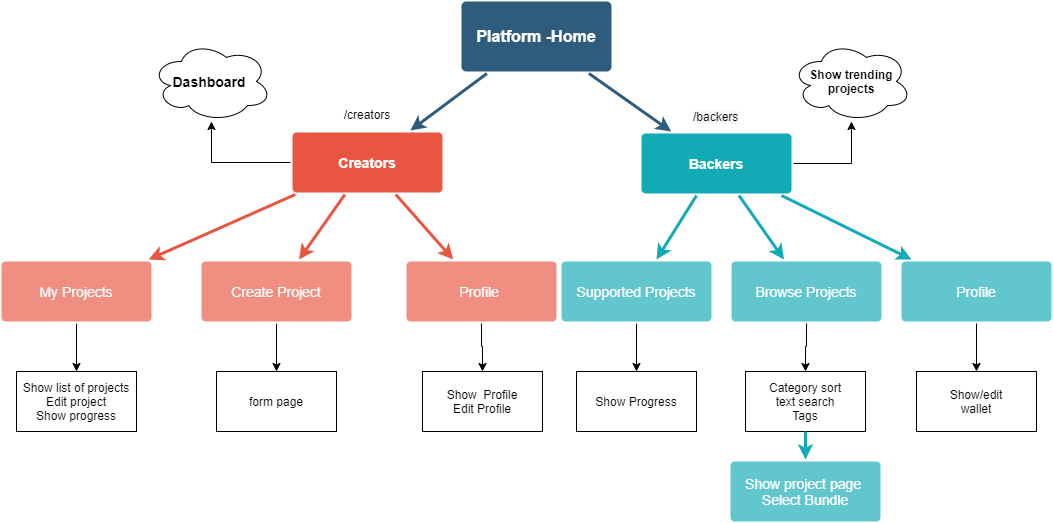

The diagram above was exported from draw.io. Its source (the exported page's mxGraphModel, read from the mxfile embedded in the PNG):
<mxGraphModel dx="1422" dy="762" grid="1" gridSize="10" guides="1" tooltips="1" connect="1" arrows="1" fold="1" page="1" pageScale="1" pageWidth="1169" pageHeight="827" background="#ffffff" math="0" shadow="0">
  <root>
    <mxCell id="0" />
    <mxCell id="1" parent="0" />
    <mxCell id="1746" value="" style="edgeStyle=none;rounded=0;jumpStyle=none;html=1;shadow=0;labelBackgroundColor=none;startArrow=none;startFill=0;endArrow=classic;endFill=1;jettySize=auto;orthogonalLoop=1;strokeColor=#2F5B7C;strokeWidth=3;fontFamily=Helvetica;fontSize=16;fontColor=#23445D;spacing=5;" parent="1" source="1749" target="1771" edge="1">
      <mxGeometry relative="1" as="geometry" />
    </mxCell>
    <mxCell id="1748" value="" style="edgeStyle=none;rounded=0;jumpStyle=none;html=1;shadow=0;labelBackgroundColor=none;startArrow=none;startFill=0;endArrow=classic;endFill=1;jettySize=auto;orthogonalLoop=1;strokeColor=#2F5B7C;strokeWidth=3;fontFamily=Helvetica;fontSize=16;fontColor=#23445D;spacing=5;" parent="1" source="1749" target="1753" edge="1">
      <mxGeometry relative="1" as="geometry" />
    </mxCell>
    <mxCell id="1749" value="Platform -Home" style="rounded=1;whiteSpace=wrap;html=1;shadow=0;labelBackgroundColor=none;strokeColor=none;strokeWidth=3;fillColor=#2F5B7C;fontFamily=Helvetica;fontSize=16;fontColor=#FFFFFF;align=center;fontStyle=1;spacing=5;arcSize=7;perimeterSpacing=2;" parent="1" vertex="1">
      <mxGeometry x="490" y="30" width="150" height="70" as="geometry" />
    </mxCell>
    <mxCell id="1750" value="" style="edgeStyle=none;rounded=1;jumpStyle=none;html=1;shadow=0;labelBackgroundColor=none;startArrow=none;startFill=0;jettySize=auto;orthogonalLoop=1;strokeColor=#E85642;strokeWidth=3;fontFamily=Helvetica;fontSize=14;fontColor=#FFFFFF;spacing=5;fontStyle=1;fillColor=#b0e3e6;" parent="1" source="1753" target="1756" edge="1">
      <mxGeometry relative="1" as="geometry" />
    </mxCell>
    <mxCell id="1751" value="" style="edgeStyle=none;rounded=1;jumpStyle=none;html=1;shadow=0;labelBackgroundColor=none;startArrow=none;startFill=0;jettySize=auto;orthogonalLoop=1;strokeColor=#E85642;strokeWidth=3;fontFamily=Helvetica;fontSize=14;fontColor=#FFFFFF;spacing=5;fontStyle=1;fillColor=#b0e3e6;" parent="1" source="1753" target="1755" edge="1">
      <mxGeometry relative="1" as="geometry" />
    </mxCell>
    <mxCell id="1752" value="" style="edgeStyle=none;rounded=1;jumpStyle=none;html=1;shadow=0;labelBackgroundColor=none;startArrow=none;startFill=0;jettySize=auto;orthogonalLoop=1;strokeColor=#E85642;strokeWidth=3;fontFamily=Helvetica;fontSize=14;fontColor=#FFFFFF;spacing=5;fontStyle=1;fillColor=#b0e3e6;" parent="1" source="1753" target="1754" edge="1">
      <mxGeometry relative="1" as="geometry" />
    </mxCell>
    <mxCell id="PBOzKUhL6IKsIt5l290_-1831" style="edgeStyle=orthogonalEdgeStyle;rounded=0;orthogonalLoop=1;jettySize=auto;html=1;" parent="1" source="1753" target="PBOzKUhL6IKsIt5l290_-1830" edge="1">
      <mxGeometry relative="1" as="geometry" />
    </mxCell>
    <mxCell id="1753" value="Creators" style="rounded=1;whiteSpace=wrap;html=1;shadow=0;labelBackgroundColor=none;strokeColor=none;strokeWidth=3;fillColor=#e85642;fontFamily=Helvetica;fontSize=14;fontColor=#FFFFFF;align=center;spacing=5;fontStyle=1;arcSize=7;perimeterSpacing=2;" parent="1" vertex="1">
      <mxGeometry x="321" y="161" width="150" height="60" as="geometry" />
    </mxCell>
    <mxCell id="PBOzKUhL6IKsIt5l290_-1826" value="" style="edgeStyle=orthogonalEdgeStyle;rounded=0;orthogonalLoop=1;jettySize=auto;html=1;" parent="1" source="1754" target="PBOzKUhL6IKsIt5l290_-1781" edge="1">
      <mxGeometry relative="1" as="geometry" />
    </mxCell>
    <mxCell id="1754" value="Profile&amp;nbsp;" style="rounded=1;whiteSpace=wrap;html=1;shadow=0;labelBackgroundColor=none;strokeColor=none;strokeWidth=3;fillColor=#f08e81;fontFamily=Helvetica;fontSize=14;fontColor=#FFFFFF;align=center;spacing=5;fontStyle=0;arcSize=7;perimeterSpacing=2;" parent="1" vertex="1">
      <mxGeometry x="435" y="290" width="150" height="60" as="geometry" />
    </mxCell>
    <mxCell id="PBOzKUhL6IKsIt5l290_-1823" value="" style="edgeStyle=orthogonalEdgeStyle;rounded=0;orthogonalLoop=1;jettySize=auto;html=1;" parent="1" source="1755" target="PBOzKUhL6IKsIt5l290_-1822" edge="1">
      <mxGeometry relative="1" as="geometry" />
    </mxCell>
    <mxCell id="1755" value="Create Project" style="rounded=1;whiteSpace=wrap;html=1;shadow=0;labelBackgroundColor=none;strokeColor=none;strokeWidth=3;fillColor=#f08e81;fontFamily=Helvetica;fontSize=14;fontColor=#FFFFFF;align=center;spacing=5;fontStyle=0;arcSize=7;perimeterSpacing=2;" parent="1" vertex="1">
      <mxGeometry x="230" y="290" width="150" height="60" as="geometry" />
    </mxCell>
    <mxCell id="PBOzKUhL6IKsIt5l290_-1825" value="" style="edgeStyle=orthogonalEdgeStyle;rounded=0;orthogonalLoop=1;jettySize=auto;html=1;" parent="1" source="1756" target="PBOzKUhL6IKsIt5l290_-1812" edge="1">
      <mxGeometry relative="1" as="geometry" />
    </mxCell>
    <mxCell id="1756" value="My Projects" style="rounded=1;whiteSpace=wrap;html=1;shadow=0;labelBackgroundColor=none;strokeColor=none;strokeWidth=3;fillColor=#f08e81;fontFamily=Helvetica;fontSize=14;fontColor=#FFFFFF;align=center;spacing=5;fontStyle=0;arcSize=7;perimeterSpacing=2;" parent="1" vertex="1">
      <mxGeometry x="30" y="290" width="150" height="60" as="geometry" />
    </mxCell>
    <mxCell id="PBOzKUhL6IKsIt5l290_-1829" style="edgeStyle=orthogonalEdgeStyle;rounded=0;orthogonalLoop=1;jettySize=auto;html=1;" parent="1" source="1771" edge="1">
      <mxGeometry relative="1" as="geometry">
        <mxPoint x="880" y="150" as="targetPoint" />
      </mxGeometry>
    </mxCell>
    <mxCell id="1771" value="Backers" style="rounded=1;whiteSpace=wrap;html=1;shadow=0;labelBackgroundColor=none;strokeColor=none;strokeWidth=3;fillColor=#12aab5;fontFamily=Helvetica;fontSize=14;fontColor=#FFFFFF;align=center;spacing=5;fontStyle=1;arcSize=7;perimeterSpacing=2;" parent="1" vertex="1">
      <mxGeometry x="670" y="161.9999999999999" width="150" height="60" as="geometry" />
    </mxCell>
    <mxCell id="PBOzKUhL6IKsIt5l290_-1815" value="" style="edgeStyle=orthogonalEdgeStyle;rounded=0;orthogonalLoop=1;jettySize=auto;html=1;" parent="1" source="1772" target="PBOzKUhL6IKsIt5l290_-1814" edge="1">
      <mxGeometry relative="1" as="geometry" />
    </mxCell>
    <mxCell id="1772" value="Supported Projects" style="rounded=1;whiteSpace=wrap;html=1;shadow=0;labelBackgroundColor=none;strokeColor=none;strokeWidth=3;fillColor=#61c6ce;fontFamily=Helvetica;fontSize=14;fontColor=#FFFFFF;align=center;spacing=5;fontStyle=0;arcSize=7;perimeterSpacing=2;" parent="1" vertex="1">
      <mxGeometry x="590" y="290" width="150" height="60" as="geometry" />
    </mxCell>
    <mxCell id="1773" value="" style="edgeStyle=none;rounded=1;jumpStyle=none;html=1;shadow=0;labelBackgroundColor=none;startArrow=none;startFill=0;jettySize=auto;orthogonalLoop=1;strokeColor=#12AAB5;strokeWidth=3;fontFamily=Helvetica;fontSize=14;fontColor=#FFFFFF;spacing=5;fontStyle=1;fillColor=#b0e3e6;" parent="1" source="1771" target="1772" edge="1">
      <mxGeometry relative="1" as="geometry" />
    </mxCell>
    <mxCell id="PBOzKUhL6IKsIt5l290_-1817" value="" style="edgeStyle=orthogonalEdgeStyle;rounded=0;orthogonalLoop=1;jettySize=auto;html=1;" parent="1" source="1774" target="PBOzKUhL6IKsIt5l290_-1816" edge="1">
      <mxGeometry relative="1" as="geometry" />
    </mxCell>
    <mxCell id="1774" value="Browse Projects" style="rounded=1;whiteSpace=wrap;html=1;shadow=0;labelBackgroundColor=none;strokeColor=none;strokeWidth=3;fillColor=#61c6ce;fontFamily=Helvetica;fontSize=14;fontColor=#FFFFFF;align=center;spacing=5;fontStyle=0;arcSize=7;perimeterSpacing=2;" parent="1" vertex="1">
      <mxGeometry x="760" y="290" width="150" height="60" as="geometry" />
    </mxCell>
    <mxCell id="1775" value="" style="edgeStyle=none;rounded=1;jumpStyle=none;html=1;shadow=0;labelBackgroundColor=none;startArrow=none;startFill=0;jettySize=auto;orthogonalLoop=1;strokeColor=#12AAB5;strokeWidth=3;fontFamily=Helvetica;fontSize=14;fontColor=#FFFFFF;spacing=5;fontStyle=1;fillColor=#b0e3e6;" parent="1" source="1771" target="1774" edge="1">
      <mxGeometry relative="1" as="geometry" />
    </mxCell>
    <mxCell id="PBOzKUhL6IKsIt5l290_-1819" value="" style="edgeStyle=orthogonalEdgeStyle;rounded=0;orthogonalLoop=1;jettySize=auto;html=1;" parent="1" source="1776" target="PBOzKUhL6IKsIt5l290_-1818" edge="1">
      <mxGeometry relative="1" as="geometry" />
    </mxCell>
    <mxCell id="1776" value="Profile" style="rounded=1;whiteSpace=wrap;html=1;shadow=0;labelBackgroundColor=none;strokeColor=none;strokeWidth=3;fillColor=#61c6ce;fontFamily=Helvetica;fontSize=14;fontColor=#FFFFFF;align=center;spacing=5;fontStyle=0;arcSize=7;perimeterSpacing=2;" parent="1" vertex="1">
      <mxGeometry x="930" y="290" width="150" height="60" as="geometry" />
    </mxCell>
    <mxCell id="1777" value="" style="edgeStyle=none;rounded=1;jumpStyle=none;html=1;shadow=0;labelBackgroundColor=none;startArrow=none;startFill=0;jettySize=auto;orthogonalLoop=1;strokeColor=#12AAB5;strokeWidth=3;fontFamily=Helvetica;fontSize=14;fontColor=#FFFFFF;spacing=5;fontStyle=1;fillColor=#b0e3e6;" parent="1" source="1771" target="1776" edge="1">
      <mxGeometry relative="1" as="geometry" />
    </mxCell>
    <mxCell id="PBOzKUhL6IKsIt5l290_-1779" value="/creators" style="text;html=1;strokeColor=none;fillColor=none;align=center;verticalAlign=middle;whiteSpace=wrap;rounded=0;" parent="1" vertex="1">
      <mxGeometry x="341" y="125.5" width="110" height="35.5" as="geometry" />
    </mxCell>
    <mxCell id="PBOzKUhL6IKsIt5l290_-1781" value="Show&amp;nbsp; Profile&lt;br&gt;Edit Profile" style="rounded=0;whiteSpace=wrap;html=1;" parent="1" vertex="1">
      <mxGeometry x="451" y="400" width="120" height="60" as="geometry" />
    </mxCell>
    <mxCell id="PBOzKUhL6IKsIt5l290_-1812" value="Show list of projects&lt;br&gt;Edit project&lt;br&gt;Show progress" style="rounded=0;whiteSpace=wrap;html=1;" parent="1" vertex="1">
      <mxGeometry x="45" y="400" width="120" height="60" as="geometry" />
    </mxCell>
    <mxCell id="PBOzKUhL6IKsIt5l290_-1814" value="Show Progress" style="rounded=0;whiteSpace=wrap;html=1;" parent="1" vertex="1">
      <mxGeometry x="605" y="400" width="120" height="60" as="geometry" />
    </mxCell>
    <mxCell id="PBOzKUhL6IKsIt5l290_-1816" value="Category sort&lt;br&gt;text search&lt;br&gt;Tags" style="rounded=0;whiteSpace=wrap;html=1;" parent="1" vertex="1">
      <mxGeometry x="774" y="400" width="120" height="60" as="geometry" />
    </mxCell>
    <mxCell id="PBOzKUhL6IKsIt5l290_-1818" value="Show/edit&lt;br&gt;wallet" style="rounded=0;whiteSpace=wrap;html=1;" parent="1" vertex="1">
      <mxGeometry x="945" y="400" width="120" height="60" as="geometry" />
    </mxCell>
    <mxCell id="PBOzKUhL6IKsIt5l290_-1820" value="Show project page&amp;nbsp;&lt;br&gt;Select Bundle" style="rounded=1;whiteSpace=wrap;html=1;shadow=0;labelBackgroundColor=none;strokeColor=none;strokeWidth=3;fillColor=#61c6ce;fontFamily=Helvetica;fontSize=14;fontColor=#FFFFFF;align=center;spacing=5;fontStyle=0;arcSize=7;perimeterSpacing=2;" parent="1" vertex="1">
      <mxGeometry x="759" y="490" width="150" height="60" as="geometry" />
    </mxCell>
    <mxCell id="PBOzKUhL6IKsIt5l290_-1821" value="" style="edgeStyle=none;rounded=1;jumpStyle=none;html=1;shadow=0;labelBackgroundColor=none;startArrow=none;startFill=0;jettySize=auto;orthogonalLoop=1;strokeColor=#12AAB5;strokeWidth=3;fontFamily=Helvetica;fontSize=14;fontColor=#FFFFFF;spacing=5;fontStyle=1;fillColor=#b0e3e6;entryX=0.5;entryY=0;entryDx=0;entryDy=0;exitX=0.5;exitY=1;exitDx=0;exitDy=0;" parent="1" source="PBOzKUhL6IKsIt5l290_-1816" target="PBOzKUhL6IKsIt5l290_-1820" edge="1">
      <mxGeometry relative="1" as="geometry">
        <mxPoint x="869.9963380281692" y="349.9999999999999" as="sourcePoint" />
        <mxPoint x="957.8836619718309" y="272" as="targetPoint" />
      </mxGeometry>
    </mxCell>
    <mxCell id="PBOzKUhL6IKsIt5l290_-1822" value="form page" style="rounded=0;whiteSpace=wrap;html=1;" parent="1" vertex="1">
      <mxGeometry x="245" y="400" width="120" height="60" as="geometry" />
    </mxCell>
    <mxCell id="PBOzKUhL6IKsIt5l290_-1827" value="&lt;span style=&quot;color: rgb(0 , 0 , 0) ; font-family: &amp;#34;helvetica&amp;#34; ; font-size: 12px ; font-style: normal ; font-weight: 400 ; letter-spacing: normal ; text-align: center ; text-indent: 0px ; text-transform: none ; word-spacing: 0px ; background-color: rgb(248 , 249 , 250) ; display: inline ; float: none&quot;&gt;/backers&lt;/span&gt;" style="text;whiteSpace=wrap;html=1;" parent="1" vertex="1">
      <mxGeometry x="720" y="132" width="70" height="30" as="geometry" />
    </mxCell>
    <mxCell id="PBOzKUhL6IKsIt5l290_-1828" value="&lt;b&gt;Show trending projects&lt;/b&gt;" style="ellipse;shape=cloud;whiteSpace=wrap;html=1;" parent="1" vertex="1">
      <mxGeometry x="820" y="70" width="120" height="80" as="geometry" />
    </mxCell>
    <mxCell id="PBOzKUhL6IKsIt5l290_-1830" value="&lt;span style=&quot;font-size: 14px ; font-weight: 700&quot;&gt;Dashboard&amp;nbsp;&lt;/span&gt;" style="ellipse;shape=cloud;whiteSpace=wrap;html=1;" parent="1" vertex="1">
      <mxGeometry x="180" y="70" width="120" height="80" as="geometry" />
    </mxCell>
  </root>
</mxGraphModel>